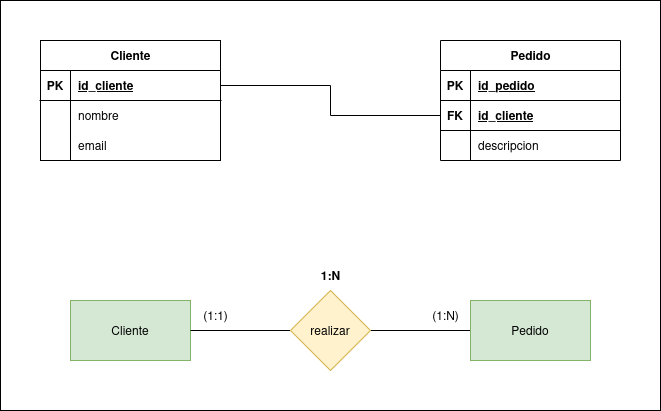

The diagram above was exported from draw.io. Its source (the exported page's mxGraphModel, read from the mxfile embedded in the PNG):
<mxGraphModel dx="1138" dy="673" grid="1" gridSize="10" guides="1" tooltips="1" connect="1" arrows="1" fold="1" page="1" pageScale="1" pageWidth="850" pageHeight="1100" math="0" shadow="0">
  <root>
    <mxCell id="0" />
    <mxCell id="1" parent="0" />
    <mxCell id="ZlgzihK3tbZlX55SI8tG-37" value="" style="group" vertex="1" connectable="0" parent="1">
      <mxGeometry width="660" height="410" as="geometry" />
    </mxCell>
    <mxCell id="ZlgzihK3tbZlX55SI8tG-36" value="" style="rounded=0;whiteSpace=wrap;html=1;" vertex="1" parent="ZlgzihK3tbZlX55SI8tG-37">
      <mxGeometry width="660" height="410" as="geometry" />
    </mxCell>
    <mxCell id="ZlgzihK3tbZlX55SI8tG-1" value="Cliente" style="rounded=0;whiteSpace=wrap;html=1;fillColor=#d5e8d4;strokeColor=#82b366;" vertex="1" parent="ZlgzihK3tbZlX55SI8tG-37">
      <mxGeometry x="70" y="300" width="120" height="60" as="geometry" />
    </mxCell>
    <mxCell id="ZlgzihK3tbZlX55SI8tG-4" style="edgeStyle=orthogonalEdgeStyle;rounded=0;orthogonalLoop=1;jettySize=auto;html=1;exitX=1;exitY=0.5;exitDx=0;exitDy=0;entryX=0;entryY=0.5;entryDx=0;entryDy=0;endArrow=none;startFill=0;" edge="1" parent="ZlgzihK3tbZlX55SI8tG-37" source="ZlgzihK3tbZlX55SI8tG-2" target="ZlgzihK3tbZlX55SI8tG-3">
      <mxGeometry relative="1" as="geometry" />
    </mxCell>
    <mxCell id="ZlgzihK3tbZlX55SI8tG-5" style="edgeStyle=orthogonalEdgeStyle;rounded=0;orthogonalLoop=1;jettySize=auto;html=1;exitX=0;exitY=0.5;exitDx=0;exitDy=0;entryX=1;entryY=0.5;entryDx=0;entryDy=0;endArrow=none;startFill=0;" edge="1" parent="ZlgzihK3tbZlX55SI8tG-37" source="ZlgzihK3tbZlX55SI8tG-2" target="ZlgzihK3tbZlX55SI8tG-1">
      <mxGeometry relative="1" as="geometry" />
    </mxCell>
    <mxCell id="ZlgzihK3tbZlX55SI8tG-2" value="realizar" style="rhombus;whiteSpace=wrap;html=1;fillColor=#fff2cc;strokeColor=#d6b656;" vertex="1" parent="ZlgzihK3tbZlX55SI8tG-37">
      <mxGeometry x="290" y="290" width="80" height="80" as="geometry" />
    </mxCell>
    <mxCell id="ZlgzihK3tbZlX55SI8tG-3" value="Pedido" style="rounded=0;whiteSpace=wrap;html=1;fillColor=#d5e8d4;strokeColor=#82b366;" vertex="1" parent="ZlgzihK3tbZlX55SI8tG-37">
      <mxGeometry x="470" y="300" width="120" height="60" as="geometry" />
    </mxCell>
    <mxCell id="ZlgzihK3tbZlX55SI8tG-6" value="(1:N)" style="text;html=1;align=center;verticalAlign=middle;resizable=0;points=[];autosize=1;strokeColor=none;fillColor=none;" vertex="1" parent="ZlgzihK3tbZlX55SI8tG-37">
      <mxGeometry x="420" y="300" width="50" height="30" as="geometry" />
    </mxCell>
    <mxCell id="ZlgzihK3tbZlX55SI8tG-7" value="(1:1)" style="text;html=1;align=center;verticalAlign=middle;resizable=0;points=[];autosize=1;strokeColor=none;fillColor=none;" vertex="1" parent="ZlgzihK3tbZlX55SI8tG-37">
      <mxGeometry x="190" y="300" width="50" height="30" as="geometry" />
    </mxCell>
    <mxCell id="ZlgzihK3tbZlX55SI8tG-8" value="1:N" style="text;html=1;align=center;verticalAlign=middle;resizable=0;points=[];autosize=1;strokeColor=none;fillColor=none;fontStyle=1" vertex="1" parent="ZlgzihK3tbZlX55SI8tG-37">
      <mxGeometry x="310" y="260" width="40" height="30" as="geometry" />
    </mxCell>
    <mxCell id="ZlgzihK3tbZlX55SI8tG-9" value="Cliente" style="shape=table;startSize=30;container=1;collapsible=1;childLayout=tableLayout;fixedRows=1;rowLines=0;fontStyle=1;align=center;resizeLast=1;html=1;" vertex="1" parent="ZlgzihK3tbZlX55SI8tG-37">
      <mxGeometry x="40" y="40" width="180" height="120" as="geometry" />
    </mxCell>
    <mxCell id="ZlgzihK3tbZlX55SI8tG-10" value="" style="shape=tableRow;horizontal=0;startSize=0;swimlaneHead=0;swimlaneBody=0;fillColor=none;collapsible=0;dropTarget=0;points=[[0,0.5],[1,0.5]];portConstraint=eastwest;top=0;left=0;right=0;bottom=1;" vertex="1" parent="ZlgzihK3tbZlX55SI8tG-9">
      <mxGeometry y="30" width="180" height="30" as="geometry" />
    </mxCell>
    <mxCell id="ZlgzihK3tbZlX55SI8tG-11" value="PK" style="shape=partialRectangle;connectable=0;fillColor=none;top=0;left=0;bottom=0;right=0;fontStyle=1;overflow=hidden;whiteSpace=wrap;html=1;" vertex="1" parent="ZlgzihK3tbZlX55SI8tG-10">
      <mxGeometry width="30" height="30" as="geometry">
        <mxRectangle width="30" height="30" as="alternateBounds" />
      </mxGeometry>
    </mxCell>
    <mxCell id="ZlgzihK3tbZlX55SI8tG-12" value="id_cliente" style="shape=partialRectangle;connectable=0;fillColor=none;top=0;left=0;bottom=0;right=0;align=left;spacingLeft=6;fontStyle=5;overflow=hidden;whiteSpace=wrap;html=1;" vertex="1" parent="ZlgzihK3tbZlX55SI8tG-10">
      <mxGeometry x="30" width="150" height="30" as="geometry">
        <mxRectangle width="150" height="30" as="alternateBounds" />
      </mxGeometry>
    </mxCell>
    <mxCell id="ZlgzihK3tbZlX55SI8tG-13" value="" style="shape=tableRow;horizontal=0;startSize=0;swimlaneHead=0;swimlaneBody=0;fillColor=none;collapsible=0;dropTarget=0;points=[[0,0.5],[1,0.5]];portConstraint=eastwest;top=0;left=0;right=0;bottom=0;" vertex="1" parent="ZlgzihK3tbZlX55SI8tG-9">
      <mxGeometry y="60" width="180" height="30" as="geometry" />
    </mxCell>
    <mxCell id="ZlgzihK3tbZlX55SI8tG-14" value="" style="shape=partialRectangle;connectable=0;fillColor=none;top=0;left=0;bottom=0;right=0;editable=1;overflow=hidden;whiteSpace=wrap;html=1;" vertex="1" parent="ZlgzihK3tbZlX55SI8tG-13">
      <mxGeometry width="30" height="30" as="geometry">
        <mxRectangle width="30" height="30" as="alternateBounds" />
      </mxGeometry>
    </mxCell>
    <mxCell id="ZlgzihK3tbZlX55SI8tG-15" value="nombre" style="shape=partialRectangle;connectable=0;fillColor=none;top=0;left=0;bottom=0;right=0;align=left;spacingLeft=6;overflow=hidden;whiteSpace=wrap;html=1;" vertex="1" parent="ZlgzihK3tbZlX55SI8tG-13">
      <mxGeometry x="30" width="150" height="30" as="geometry">
        <mxRectangle width="150" height="30" as="alternateBounds" />
      </mxGeometry>
    </mxCell>
    <mxCell id="ZlgzihK3tbZlX55SI8tG-16" value="" style="shape=tableRow;horizontal=0;startSize=0;swimlaneHead=0;swimlaneBody=0;fillColor=none;collapsible=0;dropTarget=0;points=[[0,0.5],[1,0.5]];portConstraint=eastwest;top=0;left=0;right=0;bottom=0;" vertex="1" parent="ZlgzihK3tbZlX55SI8tG-9">
      <mxGeometry y="90" width="180" height="30" as="geometry" />
    </mxCell>
    <mxCell id="ZlgzihK3tbZlX55SI8tG-17" value="" style="shape=partialRectangle;connectable=0;fillColor=none;top=0;left=0;bottom=0;right=0;editable=1;overflow=hidden;whiteSpace=wrap;html=1;" vertex="1" parent="ZlgzihK3tbZlX55SI8tG-16">
      <mxGeometry width="30" height="30" as="geometry">
        <mxRectangle width="30" height="30" as="alternateBounds" />
      </mxGeometry>
    </mxCell>
    <mxCell id="ZlgzihK3tbZlX55SI8tG-18" value="email" style="shape=partialRectangle;connectable=0;fillColor=none;top=0;left=0;bottom=0;right=0;align=left;spacingLeft=6;overflow=hidden;whiteSpace=wrap;html=1;" vertex="1" parent="ZlgzihK3tbZlX55SI8tG-16">
      <mxGeometry x="30" width="150" height="30" as="geometry">
        <mxRectangle width="150" height="30" as="alternateBounds" />
      </mxGeometry>
    </mxCell>
    <mxCell id="ZlgzihK3tbZlX55SI8tG-22" value="Pedido" style="shape=table;startSize=30;container=1;collapsible=1;childLayout=tableLayout;fixedRows=1;rowLines=0;fontStyle=1;align=center;resizeLast=1;html=1;" vertex="1" parent="ZlgzihK3tbZlX55SI8tG-37">
      <mxGeometry x="440" y="40" width="180" height="120" as="geometry" />
    </mxCell>
    <mxCell id="ZlgzihK3tbZlX55SI8tG-23" value="" style="shape=tableRow;horizontal=0;startSize=0;swimlaneHead=0;swimlaneBody=0;fillColor=none;collapsible=0;dropTarget=0;points=[[0,0.5],[1,0.5]];portConstraint=eastwest;top=0;left=0;right=0;bottom=1;" vertex="1" parent="ZlgzihK3tbZlX55SI8tG-22">
      <mxGeometry y="30" width="180" height="30" as="geometry" />
    </mxCell>
    <mxCell id="ZlgzihK3tbZlX55SI8tG-24" value="PK" style="shape=partialRectangle;connectable=0;fillColor=none;top=0;left=0;bottom=0;right=0;fontStyle=1;overflow=hidden;whiteSpace=wrap;html=1;" vertex="1" parent="ZlgzihK3tbZlX55SI8tG-23">
      <mxGeometry width="30" height="30" as="geometry">
        <mxRectangle width="30" height="30" as="alternateBounds" />
      </mxGeometry>
    </mxCell>
    <mxCell id="ZlgzihK3tbZlX55SI8tG-25" value="id_pedido" style="shape=partialRectangle;connectable=0;fillColor=none;top=0;left=0;bottom=0;right=0;align=left;spacingLeft=6;fontStyle=5;overflow=hidden;whiteSpace=wrap;html=1;" vertex="1" parent="ZlgzihK3tbZlX55SI8tG-23">
      <mxGeometry x="30" width="150" height="30" as="geometry">
        <mxRectangle width="150" height="30" as="alternateBounds" />
      </mxGeometry>
    </mxCell>
    <mxCell id="ZlgzihK3tbZlX55SI8tG-32" value="" style="shape=tableRow;horizontal=0;startSize=0;swimlaneHead=0;swimlaneBody=0;fillColor=none;collapsible=0;dropTarget=0;points=[[0,0.5],[1,0.5]];portConstraint=eastwest;top=0;left=0;right=0;bottom=1;" vertex="1" parent="ZlgzihK3tbZlX55SI8tG-22">
      <mxGeometry y="60" width="180" height="30" as="geometry" />
    </mxCell>
    <mxCell id="ZlgzihK3tbZlX55SI8tG-33" value="FK" style="shape=partialRectangle;connectable=0;fillColor=none;top=0;left=0;bottom=0;right=0;fontStyle=1;overflow=hidden;whiteSpace=wrap;html=1;" vertex="1" parent="ZlgzihK3tbZlX55SI8tG-32">
      <mxGeometry width="30" height="30" as="geometry">
        <mxRectangle width="30" height="30" as="alternateBounds" />
      </mxGeometry>
    </mxCell>
    <mxCell id="ZlgzihK3tbZlX55SI8tG-34" value="id_cliente" style="shape=partialRectangle;connectable=0;fillColor=none;top=0;left=0;bottom=0;right=0;align=left;spacingLeft=6;fontStyle=5;overflow=hidden;whiteSpace=wrap;html=1;" vertex="1" parent="ZlgzihK3tbZlX55SI8tG-32">
      <mxGeometry x="30" width="150" height="30" as="geometry">
        <mxRectangle width="150" height="30" as="alternateBounds" />
      </mxGeometry>
    </mxCell>
    <mxCell id="ZlgzihK3tbZlX55SI8tG-29" value="" style="shape=tableRow;horizontal=0;startSize=0;swimlaneHead=0;swimlaneBody=0;fillColor=none;collapsible=0;dropTarget=0;points=[[0,0.5],[1,0.5]];portConstraint=eastwest;top=0;left=0;right=0;bottom=0;" vertex="1" parent="ZlgzihK3tbZlX55SI8tG-22">
      <mxGeometry y="90" width="180" height="30" as="geometry" />
    </mxCell>
    <mxCell id="ZlgzihK3tbZlX55SI8tG-30" value="" style="shape=partialRectangle;connectable=0;fillColor=none;top=0;left=0;bottom=0;right=0;editable=1;overflow=hidden;whiteSpace=wrap;html=1;" vertex="1" parent="ZlgzihK3tbZlX55SI8tG-29">
      <mxGeometry width="30" height="30" as="geometry">
        <mxRectangle width="30" height="30" as="alternateBounds" />
      </mxGeometry>
    </mxCell>
    <mxCell id="ZlgzihK3tbZlX55SI8tG-31" value="descripcion" style="shape=partialRectangle;connectable=0;fillColor=none;top=0;left=0;bottom=0;right=0;align=left;spacingLeft=6;overflow=hidden;whiteSpace=wrap;html=1;" vertex="1" parent="ZlgzihK3tbZlX55SI8tG-29">
      <mxGeometry x="30" width="150" height="30" as="geometry">
        <mxRectangle width="150" height="30" as="alternateBounds" />
      </mxGeometry>
    </mxCell>
    <mxCell id="ZlgzihK3tbZlX55SI8tG-35" style="edgeStyle=orthogonalEdgeStyle;rounded=0;orthogonalLoop=1;jettySize=auto;html=1;exitX=1;exitY=0.5;exitDx=0;exitDy=0;entryX=0;entryY=0.5;entryDx=0;entryDy=0;endArrow=none;startFill=0;" edge="1" parent="ZlgzihK3tbZlX55SI8tG-37" source="ZlgzihK3tbZlX55SI8tG-10" target="ZlgzihK3tbZlX55SI8tG-32">
      <mxGeometry relative="1" as="geometry" />
    </mxCell>
  </root>
</mxGraphModel>